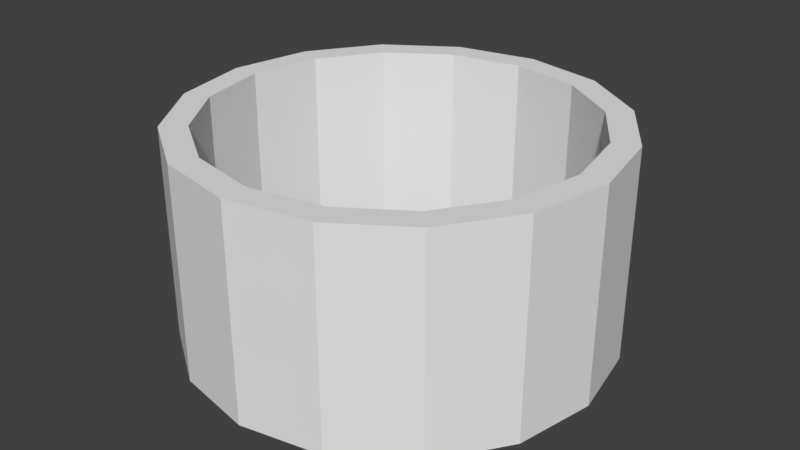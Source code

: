 # Source: Well.blend  (saved by Blender 2.79.0; exported with 4.5.12 LTS)
import bpy
from mathutils import Matrix  # noqa: F401  (used for matrix-valued properties, if any)

bpy.ops.wm.read_factory_settings(use_empty=True)
scene = bpy.context.scene
scene.name = 'Scene'

# ---- collections
col_collection_1 = bpy.data.collections.new('Collection 1'); scene.collection.children.link(col_collection_1)

# ---- world
world_world = bpy.data.worlds.new('World'); scene.world = world_world
world_world.color = (0.05088, 0.05088, 0.05088)
world_world.use_sun_shadow = False
world_world.sun_shadow_jitter_overblur = 0.0
world_world.cycles.sampling_method = 'MANUAL'

# ---- meshes
me_cylinder = bpy.data.meshes.new('Cylinder')
me_cylinder.from_pydata([(0.0, 3.0, 0.0), (0.0, 3.0, 3.0), (1.148, 2.772, 0.0), (1.148, 2.772, 3.0), (2.121, 2.121, 0.0), (2.121, 2.121, 3.0), (2.772, 1.148, 0.0), (2.772, 1.148, 3.0), (3.0, -1.311e-07, 0.0), (3.0, -1.311e-07, 3.0), (2.772, -1.148, 0.0), (2.772, -1.148, 3.0), (2.121, -2.121, 0.0), (2.121, -2.121, 3.0), (1.148, -2.772, 0.0), (1.148, -2.772, 3.0), (4.53e-07, -3.0, 0.0), (4.53e-07, -3.0, 3.0), (-1.148, -2.772, 0.0), (-1.148, -2.772, 3.0), (-2.121, -2.121, 0.0), (-2.121, -2.121, 3.0), (-2.772, -1.148, 0.0), (-2.772, -1.148, 3.0), (-3.0, 3.577e-08, 0.0), (-3.0, 3.577e-08, 3.0), (-2.772, 1.148, 0.0), (-2.772, 1.148, 3.0), (-2.121, 2.121, 0.0), (-2.121, 2.121, 3.0), (-1.148, 2.772, 0.0), (-1.148, 2.772, 3.0), (3.964e-07, -2.625, 3.0), (3.964e-07, -2.625, 8.941e-08), (-1.005, 2.425, 3.0), (-1.005, 2.425, -8.941e-08), (-2.425, 1.005, 3.0), (-2.425, 1.005, -8.941e-08), (-1.856, 1.856, 3.0), (-1.856, 1.856, -8.941e-08), (-2.625, 3.13e-08, 3.0), (-2.625, 3.13e-08, -8.941e-08), (0.0, 2.625, 3.0), (0.0, 2.625, -4.47e-07), (2.425, -1.005, 3.0), (2.425, -1.005, -8.941e-08), (2.625, -1.147e-07, 3.0), (2.625, -1.147e-07, -8.941e-08), (2.425, 1.005, 3.0), (2.425, 1.005, 0.0), (1.856, 1.856, 3.0), (1.856, 1.856, -8.941e-08), (1.856, -1.856, 3.0), (1.856, -1.856, -8.941e-08), (-1.005, -2.425, 3.0), (-1.005, -2.425, -6.258e-07), (-2.425, -1.005, 3.0), (-2.425, -1.005, 0.0), (1.005, -2.425, 3.0), (1.005, -2.425, -8.941e-08), (-1.856, -1.856, 3.0), (-1.856, -1.856, -6.258e-07), (1.005, 2.425, 3.0), (1.005, 2.425, -4.47e-07)], [], [(0, 1, 3, 2), (2, 3, 5, 4), (4, 5, 7, 6), (6, 7, 9, 8), (8, 9, 11, 10), (10, 11, 13, 12), (12, 13, 15, 14), (14, 15, 17, 16), (16, 17, 19, 18), (18, 19, 21, 20), (20, 21, 23, 22), (22, 23, 25, 24), (24, 25, 27, 26), (26, 27, 29, 28), (3, 1, 31, 29, 27, 25, 40, 36, 38, 34, 42, 62, 50, 48, 46, 9, 7, 5), (28, 29, 31, 30), (30, 31, 1, 0), (0, 2, 4, 6, 8, 47, 49, 51, 63, 43, 35, 39, 37, 41, 24, 26, 28, 30), (59, 58, 52, 53), (49, 48, 50, 51), (53, 52, 44, 45), (33, 32, 58, 59), (47, 46, 48, 49), (55, 54, 32, 33), (57, 56, 60, 61), (61, 60, 54, 55), (35, 34, 38, 39), (41, 40, 56, 57), (63, 62, 42, 43), (9, 46, 44, 52, 58, 32, 54, 60, 56, 40, 25, 23, 21, 19, 17, 15, 13, 11), (24, 41, 57, 61, 55, 33, 59, 53, 45, 47, 8, 10, 12, 14, 16, 18, 20, 22), (43, 42, 34, 35), (39, 38, 36, 37), (51, 50, 62, 63), (37, 36, 40, 41), (45, 44, 46, 47)])
_uv = me_cylinder.uv_layers.new(name='UVMap')
_uv.uv.foreach_set('vector', [-0.2475, 0.7458, -0.2475, 0.2501, 0.002501, 0.2501, 0.002501, 0.7458, 0.002501, 0.7458, 0.002501, 0.2501, 0.2525, 0.2501, 0.2525, 0.7458, 0.2525, 0.7458, 0.2525, 0.2501, 0.5025, 0.2501, 0.5025, 0.7458, 0.5025, 0.7458, 0.5025, 0.2501, 0.7524, 0.2501, 0.7524, 0.7458, 0.7524, 0.7458, 0.7524, 0.2501, 1.002, 0.2501, 1.002, 0.7458, 1.002, 0.7458, 1.002, 0.2501, 1.252, 0.2501, 1.252, 0.7458, 1.252, 0.7458, 1.252, 0.2501, 1.502, 0.2501, 1.502, 0.7458, 1.502, 0.7458, 1.502, 0.2501, 1.752, 0.2501, 1.752, 0.7458, 1.752, 0.7458, 1.752, 0.2501, 2.002, 0.2501, 2.002, 0.7458, 2.002, 0.7458, 2.002, 0.2501, 2.252, 0.2501, 2.252, 0.7458, 2.252, 0.7458, 2.252, 0.2501, 2.502, 0.2501, 2.502, 0.7458, -1.497, 0.7458, -1.497, 0.2501, -1.247, 0.2501, -1.247, 0.7458, -1.247, 0.7458, -1.247, 0.2501, -0.9974, 0.2501, -0.9974, 0.7458, -0.9974, 0.7458, -0.9974, 0.2501, -0.7474, 0.2501, -0.7474, 0.7458, 0.0, 0.0, 0.0, 0.0, 0.0, 0.0, 0.0, 0.0, 0.0, 0.0, 0.0, 0.0, 0.0, 0.0, 0.0, 0.0, 0.0, 0.0, 0.0, 0.0, 0.0, 0.0, 0.0, 0.0, 0.0, 0.0, 0.0, 0.0, 0.0, 0.0, 0.0, 0.0, 0.0, 0.0, 0.0, 0.0, -0.7474, 0.7458, -0.7474, 0.2501, -0.4975, 0.2501, -0.4975, 0.7458, -0.4975, 0.7458, -0.4975, 0.2501, -0.2475, 0.2501, -0.2475, 0.7458, 0.0, 0.0, 0.0, 0.0, 0.0, 0.0, 0.0, 0.0, 0.0, 0.0, 0.0, 0.0, 0.0, 0.0, 0.0, 0.0, 0.0, 0.0, 0.0, 0.0, 0.0, 0.0, 0.0, 0.0, 0.0, 0.0, 0.0, 0.0, 0.0, 0.0, 0.0, 0.0, 0.0, 0.0, 0.0, 0.0, 1.25, 0.2474, 1.25, 0.7416, 1.062, 0.7416, 1.062, 0.2474, 0.5, 0.2474, 0.5, 0.7416, 0.3125, 0.7416, 0.3125, 0.2474, 1.062, 0.2474, 1.062, 0.7416, 0.875, 0.7416, 0.875, 0.2474, 1.437, 0.2474, 1.437, 0.7416, 1.25, 0.7416, 1.25, 0.2474, 0.6875, 0.2474, 0.6875, 0.7416, 0.5, 0.7416, 0.5, 0.2474, 1.625, 0.2474, 1.625, 0.7416, 1.437, 0.7416, 1.437, 0.2474, 2.0, 0.2474, 2.0, 0.7416, 1.812, 0.7416, 1.812, 0.2474, 1.812, 0.2474, 1.812, 0.7416, 1.625, 0.7416, 1.625, 0.2474, -0.2499, 0.2474, -0.2499, 0.7416, -0.4374, 0.7416, -0.4374, 0.2474, -0.8124, 0.2474, -0.8124, 0.7416, -0.9999, 0.7416, -0.9999, 0.2474, 0.125, 0.2474, 0.125, 0.7416, -0.06245, 0.7416, -0.06245, 0.2474, 0.0, 0.0, 0.0, 0.0, 0.0, 0.0, 0.0, 0.0, 0.0, 0.0, 0.0, 0.0, 0.0, 0.0, 0.0, 0.0, 0.0, 0.0, 0.0, 0.0, 0.0, 0.0, 0.0, 0.0, 0.0, 0.0, 0.0, 0.0, 0.0, 0.0, 0.0, 0.0, 0.0, 0.0, 0.0, 0.0, 0.0, 0.0, 0.0, 0.0, 0.0, 0.0, 0.0, 0.0, 0.0, 0.0, 0.0, 0.0, 0.0, 0.0, 0.0, 0.0, 0.0, 0.0, 0.0, 0.0, 0.0, 0.0, 0.0, 0.0, 0.0, 0.0, 0.0, 0.0, 0.0, 0.0, 0.0, 0.0, 0.0, 0.0, 0.0, 0.0, -0.06245, 0.2474, -0.06245, 0.7416, -0.2499, 0.7416, -0.2499, 0.2474, -0.4374, 0.2474, -0.4374, 0.7416, -0.6249, 0.7416, -0.6249, 0.2474, 0.3125, 0.2474, 0.3125, 0.7416, 0.125, 0.7416, 0.125, 0.2474, -0.6249, 0.2474, -0.6249, 0.7416, -0.8124, 0.7416, -0.8124, 0.2474, 0.875, 0.2474, 0.875, 0.7416, 0.6875, 0.7416, 0.6875, 0.2474])
me_cylinder.use_remesh_preserve_volume = False
me_cylinder.use_remesh_preserve_attributes = False
me_cylinder.use_mirror_vertex_groups = False
me_cylinder.update()

# ---- objects
ob_cylinder = bpy.data.objects.new('Cylinder', me_cylinder)

# ---- transforms, parenting, visibility, modifiers, constraints
ob_cylinder.location = (0.0, 0.0, 0.0)
ob_cylinder.lineart.crease_threshold = 0.0

# ---- collection membership
col_collection_1.objects.link(ob_cylinder)

# ---- scene / render settings (as saved in the file)
scene.frame_start = 1; scene.frame_end = 250; scene.frame_set(1)
scene.render.engine = 'CYCLES'
scene.render.resolution_percentage = 50
scene.render.dither_intensity = 0.0
scene.cycles.use_denoising = False
scene.cycles.samples = 128
scene.cycles.sampling_pattern = 'TABULATED_SOBOL'
scene.cycles.use_adaptive_sampling = False
scene.cycles.use_light_tree = False
scene.cycles.blur_glossy = 0.0
scene.cycles.sample_clamp_indirect = 0.0
scene.view_settings.view_transform = 'Standard'
bpy.context.view_layer.update()

# ---- added for rendering (the .blend has no active camera and no usable light): camera, sun
cam_auto = bpy.data.cameras.new('AutoCamera')
cam_auto.lens = 50.0
cam_auto.sensor_width = 36.0
cam_auto.clip_end = 1000.0
ob_auto_camera = bpy.data.objects.new('AutoCamera', cam_auto)
scene.collection.objects.link(ob_auto_camera)
ob_auto_camera.location = (8.32702, -9.99243, 8.16162)
ob_auto_camera.rotation_euler = (1.09748, -7.21219e-08, 0.694738)
scene.camera = ob_auto_camera
light_auto_sun = bpy.data.lights.new('AutoSun', 'SUN')
light_auto_sun.energy = 3.0
light_auto_sun.angle = 0.0523599
ob_auto_sun = bpy.data.objects.new('AutoSun', light_auto_sun)
scene.collection.objects.link(ob_auto_sun)
ob_auto_sun.rotation_euler = (0.872665, 0.174533, 0.523599)
bpy.context.view_layer.update()
